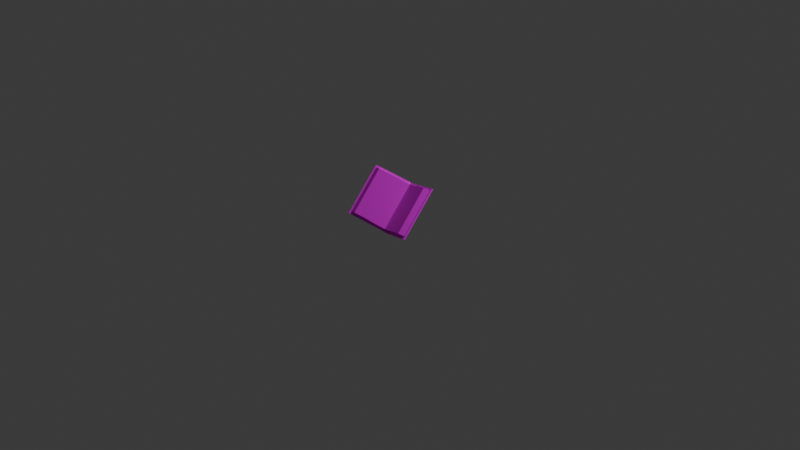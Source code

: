 # Source: grimoire.blend  (saved by Blender 4.4.32; exported with 4.5.12 LTS)
import bpy
from mathutils import Matrix  # noqa: F401  (used for matrix-valued properties, if any)

bpy.ops.wm.read_factory_settings(use_empty=True)
scene = bpy.context.scene
scene.name = 'Scene'

# ---- collections
col_collection = bpy.data.collections.new('Collection'); scene.collection.children.link(col_collection)

# ---- images (referenced by path relative to the original .blend; pixels are not part of the script)
import os
ASSET_DIR = os.environ.get("B2B_ASSET_DIR", "")  # directory of the original .blend (textures are referenced by path, not embedded)
HERE = os.path.dirname(os.path.abspath(__file__))  # packed textures are extracted next to this script under _unpacked/

def load_image(name, relpath, width, height, colorspace="sRGB"):
    """Load a texture the original file referenced (path relative to the .blend, or extracted next to this script)."""
    p = next((c for c in (os.path.join(HERE, relpath), os.path.join(ASSET_DIR, relpath)) if relpath and os.path.exists(c)), "")
    if p:
        img = bpy.data.images.load(p, check_existing=True)
        img.name = name
    else:  # same state as the original file: an image datablock whose file is absent (Cycles renders it pink)
        img = bpy.data.images.new(name, width, height)
        img.source = "FILE"
        img.filepath = "//" + (relpath or name)
    img.colorspace_settings.name = colorspace
    return img
img_map__2 = load_image('Map #2', 'book.jpg', 1024, 1024, 'sRGB')

# ---- materials (node trees are filled in below, after node groups)
mat_material__1 = bpy.data.materials.new('Material #1')
mat_material__1.diffuse_color = (0.5373, 0.1961, 0.1961, 1.0)
mat_material__1.roughness = 0.7622
mat_material__1.specular_intensity = 0.1
mat_material__1.metallic = 1.0

# ---- material node trees
mat_material__1.use_nodes = True; mat_material__1.node_tree.nodes.clear()
_N = mat_material__1.node_tree.nodes; _L = mat_material__1.node_tree.links
n0 = _N.new('ShaderNodeBsdfPrincipled'); n0.name = 'Principled BSDF'; n0.location = (10, 300)
n0.inputs[1].default_value = 1.0
n0.inputs[2].default_value = 0.7622
n0.inputs[13].default_value = 0.1
n0.inputs[27].default_value = (0.0, 0.0, 0.0, 1.0)
n1 = _N.new('ShaderNodeOutputMaterial'); n1.name = 'Material Output'; n1.location = (300, 300)
n2 = _N.new('ShaderNodeNormalMap'); n2.name = 'Normal Map'; n2.location = (-300, -300)
n2.label = 'Normal/Map'
n3 = _N.new('ShaderNodeTexImage'); n3.name = 'Image Texture'; n3.location = (-300, 600)
n3.image = img_map__2
_L.new(n0.outputs[0], n1.inputs[0])
_L.new(n2.outputs[0], n0.inputs[5])
_L.new(n3.outputs[0], n0.inputs[0])
n1.is_active_output = True

# ---- world
world_world = bpy.data.worlds.new('World'); scene.world = world_world
world_world.use_nodes = True; world_world.node_tree.nodes.clear()
_N = world_world.node_tree.nodes; _L = world_world.node_tree.links
n0 = _N.new('ShaderNodeOutputWorld'); n0.name = 'World Output'; n0.location = (300, 300)
n1 = _N.new('ShaderNodeBackground'); n1.name = 'Background'; n1.location = (10, 300)
n1.inputs[0].default_value = (0.05088, 0.05088, 0.05088, 1.0)
_L.new(n1.outputs[0], n0.inputs[0])
n0.is_active_output = True
world_world.color = (0.05088, 0.05088, 0.05088)
world_world.sun_shadow_jitter_overblur = 0.0

# ---- cameras
cam_camera = bpy.data.cameras.new('Camera')
cam_camera.clip_end = 100.0
cam_camera.ortho_scale = 7.314

# ---- lights
light_light = bpy.data.lights.new('Light', 'POINT')
light_light.energy = 1000.0
light_light.shadow_soft_size = 0.1

# ---- meshes
me_mesh = bpy.data.meshes.new('Mesh')
me_mesh.from_pydata([(2.547, 2.883, -4.548), (-19.95, 6.705, -4.548), (-19.95, 2.883, -4.548), (2.547, 6.705, -4.548), (2.547, 3.063, -3.823), (-19.95, 3.063, -3.823), (-19.95, 6.497, -3.823), (2.547, 6.497, -3.823), (2.547, -12.3, 2.138), (-19.95, -12.3, 2.138), (-19.95, 20.19, 2.176), (2.547, 20.19, 2.176), (2.547, 2.651, -3.201), (-19.95, 2.651, -3.201), (-19.95, 6.829, -3.205), (2.547, 6.829, -3.205), (2.547, -12.06, 2.75), (-19.95, -12.06, 2.75), (-19.95, 19.92, 2.778), (2.547, 19.92, 2.778), (1.44, 2.47, -3.461), (-18.96, 2.47, -3.461), (-18.96, 6.962, -3.464), (1.44, 6.962, -3.464), (-18.96, -11.89, 2.324), (-18.96, 19.54, 2.349), (-18.83, -8.547, 3.74), (-18.83, 16.74, 3.467), (-18.83, -3.741, 1.523), (-18.83, 12.35, 1.362), (-18.7, 0.3992, -0.3869), (-18.7, 8.747, -0.3638), (-18.7, 4.583, -2.317), (1.32, -11.89, 2.324), (1.32, 19.54, 2.349), (1.452, -8.547, 3.74), (1.452, 16.74, 3.467), (1.452, -3.741, 1.523), (1.452, 12.35, 1.362), (1.583, 0.3992, -0.3869), (1.583, 8.747, -0.3638), (1.583, 4.583, -2.317), (-18.7, 2.434, -1.326), (-18.7, 6.796, -1.299), (1.583, 2.434, -1.326), (1.583, 6.796, -1.299)], [], [(2, 1, 0), (3, 0, 1), (1, 6, 7), (7, 3, 1), (5, 2, 4), (0, 4, 2), (0, 3, 4), (7, 4, 3), (1, 2, 5), (5, 6, 1), (6, 10, 7), (11, 7, 10), (9, 5, 4), (4, 8, 9), (16, 8, 4), (4, 12, 16), (4, 13, 12), (5, 13, 4), (17, 16, 12), (12, 13, 17), (7, 6, 4), (6, 5, 4), (5, 17, 13), (9, 17, 5), (6, 7, 14), (7, 15, 14), (7, 19, 15), (11, 19, 7), (10, 18, 19), (19, 11, 10), (18, 6, 14), (10, 6, 18), (19, 18, 15), (29, 25, 22), (27, 25, 29), (29, 22, 31), (28, 30, 21), (21, 24, 28), (24, 26, 28), (23, 34, 38), (38, 34, 36), (40, 23, 38), (20, 39, 37), (37, 33, 20), (37, 35, 33), (35, 24, 33), (26, 24, 35), (36, 34, 25), (25, 27, 36), (29, 36, 27), (38, 36, 29), (40, 38, 29), (29, 31, 40), (28, 39, 30), (37, 39, 28), (28, 35, 37), (26, 35, 28), (20, 44, 39), (41, 44, 20), (23, 45, 41), (40, 45, 23), (22, 43, 31), (32, 43, 22), (21, 42, 32), (30, 42, 21), (43, 40, 31), (45, 40, 43), (43, 41, 45), (32, 41, 43), (42, 41, 32), (44, 41, 42), (42, 39, 44), (30, 39, 42), (21, 41, 20), (32, 41, 21), (22, 41, 32), (23, 41, 22), (18, 14, 15), (9, 16, 17), (8, 16, 9)])
me_mesh.polygons.foreach_set('use_smooth', [True] * 80)
_k = set([(0, 2), (0, 3), (0, 4), (1, 2), (1, 3), (1, 6), (2, 5), (3, 7), (4, 5), (4, 7), (4, 8), (4, 12), (5, 6), (5, 9), (5, 13), (6, 7), (6, 10), (6, 14), (7, 11), (7, 15), (8, 9), (8, 16), (9, 17), (10, 11), (10, 18), (11, 19), (12, 13), (12, 16), (13, 17), (14, 15), (14, 18), (15, 19), (16, 17), (18, 19), (20, 37), (20, 41), (21, 32), (21, 41), (22, 29), (22, 32), (23, 41), (24, 26), (24, 28), (25, 27), (25, 36), (26, 28), (26, 35), (27, 29), (27, 36), (28, 30), (29, 31), (30, 42), (31, 43), (32, 41), (32, 42), (32, 43), (33, 35), (34, 36), (34, 38), (35, 37), (36, 38), (37, 39), (38, 40), (39, 44), (40, 45), (41, 44), (41, 45)])
me_mesh.attributes.new('sharp_edge', 'BOOLEAN', 'EDGE').data.foreach_set('value', [ (min(e.vertices), max(e.vertices)) in _k for e in me_mesh.edges])
_uv = me_mesh.uv_layers.new(name='UVChannel_1')
_uv.uv.foreach_set('vector', [0.5195, 0.4453, 0.6367, 0.4453, 0.5195, 0.01953, 0.6367, 0.01953, 0.5195, 0.01953, 0.6367, 0.4453, 0.6367, 0.4453, 0.6602, 0.4453, 0.6602, 0.01953, 0.6602, 0.01953, 0.6367, 0.01953, 0.6367, 0.4453, 0.6602, 0.4453, 0.6367, 0.4453, 0.6602, 0.01953, 0.6367, 0.01953, 0.6602, 0.01953, 0.6367, 0.4453, 0.3945, 0.01953, 0.5117, 0.01953, 0.3945, 0.04688, 0.5117, 0.04688, 0.3945, 0.04688, 0.5117, 0.01953, 0.5078, 0.01953, 0.3828, 0.01953, 0.3828, 0.04688, 0.3828, 0.04688, 0.5039, 0.04688, 0.5078, 0.01953, 0.6602, 0.4453, 0.9844, 0.4453, 0.6602, 0.01953, 0.9844, 0.01953, 0.6602, 0.01953, 0.9844, 0.4453, 0.9844, 0.4453, 0.6602, 0.4453, 0.6602, 0.01953, 0.6602, 0.01953, 0.9844, 0.01953, 0.9844, 0.4453, 0.02734, 0.04688, 0.02734, 0.01953, 0.3711, 0.01953, 0.3711, 0.01953, 0.3711, 0.04688, 0.02734, 0.04688, 0.3945, 0.04688, 0.3711, 0.4453, 0.3711, 0.04688, 0.3945, 0.4453, 0.3711, 0.4453, 0.3945, 0.04688, 0.02734, 0.4453, 0.02734, 0.04688, 0.3711, 0.04688, 0.3711, 0.04688, 0.3711, 0.4453, 0.02734, 0.4453, 0.5117, 0.04688, 0.5117, 0.4453, 0.3945, 0.04688, 0.5117, 0.4453, 0.3945, 0.4453, 0.3945, 0.04688, 0.3711, 0.01953, 0.02734, 0.04688, 0.3711, 0.04688, 0.02734, 0.01953, 0.02734, 0.04688, 0.3711, 0.01953, 0.3945, 0.4453, 0.3945, 0.04688, 0.3711, 0.4453, 0.3945, 0.04688, 0.3711, 0.04688, 0.3711, 0.4453, 0.3711, 0.01953, 0.02734, 0.04688, 0.3711, 0.04688, 0.02734, 0.01953, 0.02734, 0.04688, 0.3711, 0.01953, 0.003906, 0.4453, 0.02734, 0.4453, 0.02734, 0.04688, 0.02734, 0.04688, 0.003906, 0.04688, 0.003906, 0.4453, 0.02734, 0.04688, 0.3711, 0.01953, 0.3711, 0.04688, 0.02734, 0.01953, 0.3711, 0.01953, 0.02734, 0.04688, 0.02734, 0.04688, 0.02734, 0.4453, 0.3711, 0.04688, 0.4336, 0.5859, 0.007812, 0.457, 0.8906, 0.457, 0.1328, 0.5703, 0.007812, 0.457, 0.4336, 0.5859, 0.4336, 0.5859, 0.8906, 0.457, 0.6875, 0.6367, 0.4336, 0.5859, 0.6875, 0.6367, 0.8906, 0.457, 0.8906, 0.457, 0.007812, 0.457, 0.4336, 0.5859, 0.007812, 0.457, 0.1328, 0.5703, 0.4336, 0.5859, 0.8906, 0.457, 0.007812, 0.457, 0.4336, 0.5859, 0.4336, 0.5859, 0.007812, 0.457, 0.1328, 0.5703, 0.6875, 0.6367, 0.8906, 0.457, 0.4336, 0.5859, 0.8906, 0.457, 0.6875, 0.6367, 0.4336, 0.5859, 0.4336, 0.5859, 0.007812, 0.457, 0.8906, 0.457, 0.4336, 0.5859, 0.1328, 0.5703, 0.007812, 0.457, 0.1523, 0.6484, 0.007812, 0.9922, 0.007812, 0.6484, 0.1523, 0.9922, 0.007812, 0.9922, 0.1523, 0.6484, 0.1523, 0.6484, 0.007812, 0.6484, 0.007812, 0.9922, 0.007812, 0.9922, 0.1523, 0.9922, 0.1523, 0.6484, 0.8555, 0.9922, 0.9844, 0.6484, 0.9844, 0.9922, 0.8555, 0.6484, 0.9844, 0.6484, 0.8555, 0.9922, 0.7422, 0.6484, 0.8555, 0.6484, 0.8555, 0.9922, 0.8555, 0.9922, 0.7422, 0.9922, 0.7422, 0.6484, 0.2969, 0.9922, 0.4336, 0.6484, 0.4336, 0.9922, 0.2969, 0.6484, 0.4336, 0.6484, 0.2969, 0.9922, 0.2969, 0.9922, 0.1523, 0.6484, 0.2969, 0.6484, 0.1523, 0.9922, 0.1523, 0.6484, 0.2969, 0.9922, 0.8906, 0.457, 0.8125, 0.625, 0.6875, 0.6367, 0.9844, 0.5508, 0.8125, 0.625, 0.8906, 0.457, 0.8906, 0.457, 0.8125, 0.625, 0.9844, 0.5508, 0.6875, 0.6367, 0.8125, 0.625, 0.8906, 0.457, 0.8906, 0.457, 0.8125, 0.625, 0.6875, 0.6367, 0.9844, 0.5508, 0.8125, 0.625, 0.8906, 0.457, 0.8906, 0.457, 0.8125, 0.625, 0.9844, 0.5508, 0.6875, 0.6367, 0.8125, 0.625, 0.8906, 0.457, 0.6641, 0.9922, 0.7422, 0.6484, 0.7422, 0.9922, 0.6641, 0.6484, 0.7422, 0.6484, 0.6641, 0.9922, 0.6641, 0.9922, 0.5938, 0.6484, 0.6641, 0.6484, 0.5938, 0.9922, 0.5938, 0.6484, 0.6641, 0.9922, 0.5156, 0.9922, 0.5938, 0.6484, 0.5938, 0.9922, 0.5156, 0.6484, 0.5938, 0.6484, 0.5156, 0.9922, 0.5156, 0.9922, 0.4336, 0.6484, 0.5156, 0.6484, 0.4336, 0.9922, 0.4336, 0.6484, 0.5156, 0.9922, 0.007812, 0.6406, 0.4336, 0.5938, 0.4336, 0.6406, 0.007812, 0.5938, 0.4336, 0.5938, 0.007812, 0.6406, 0.007812, 0.6406, 0.4336, 0.5938, 0.007812, 0.5938, 0.4336, 0.6406, 0.4336, 0.5938, 0.007812, 0.6406, 0.02734, 0.4453, 0.3711, 0.4453, 0.3711, 0.04688, 0.003906, 0.4453, 0.02734, 0.04688, 0.02734, 0.4453, 0.003906, 0.04688, 0.02734, 0.04688, 0.003906, 0.4453])
me_mesh.materials.append(mat_material__1)
me_mesh.update()
me_mesh.normals_split_custom_set([tuple(v) for v in zip(*[iter([0.0, 0.0, -1.0, 0.0, 0.0, -1.0, 0.0, 0.0, -1.0, 0.0, 0.0, -1.0, 0.0, 0.0, -1.0, 0.0, 0.0, -1.0, 0.0, 0.9612, 0.2758, 0.0, 0.9612, 0.2758, 0.0, 0.9612, 0.2758, 0.0, 0.9612, 0.2758, 0.0, 0.9612, 0.2758, 0.0, 0.9612, 0.2758, 0.0, -0.9708, 0.24, 0.0, -0.9708, 0.24, 0.0, -0.9708, 0.24, 0.0, -0.9708, 0.24, 0.0, -0.9708, 0.24, 0.0, -0.9708, 0.24, 1.0, 0.0, 0.0, 1.0, 0.0, 0.0, 1.0, 0.0, 0.0, 1.0, 0.0, 0.0, 1.0, 0.0, 0.0, 1.0, 0.0, 0.0, -1.0, 0.0, 0.0, -1.0, 0.0, 0.0, -1.0, 0.0, 0.0, -1.0, 0.0, 0.0, -1.0, 0.0, 0.0, -1.0, 0.0, 0.0, 0.0, 0.4012, -0.916, 0.0, 0.4012, -0.916, 0.0, 0.4012, -0.916, 0.0, 0.4012, -0.916, 0.0, 0.4012, -0.916, 0.0, 0.4012, -0.916, 0.0, -0.3617, -0.9323, 0.0, -0.3617, -0.9323, 0.0, -0.3617, -0.9323, 0.0, -0.3617, -0.9323, 0.0, -0.3617, -0.9323, 0.0, -0.3617, -0.9323, 1.0, -1.682e-07, 0.0, 1.0, -1.757e-07, 0.0, 1.0, 2.548e-07, 0.0, 1.0, 2.548e-07, 0.0, 1.0, 2.846e-07, 0.0, 1.0, -1.682e-07, 0.0, 0.0, 0.834, 0.5517, 0.0, 0.834, 0.5517, 0.0, 0.834, 0.5517, 0.0, 0.834, 0.5517, 0.0, 0.834, 0.5517, 0.0, 0.834, 0.5517, 0.0, 0.375, 0.927, 0.0, 0.375, 0.927, 0.0, 0.375, 0.927, 0.0, 0.375, 0.927, 0.0, 0.375, 0.927, 0.0, 0.375, 0.927, 0.0, 0.0, 1.0, 0.0, 0.0, 1.0, 0.0, 0.0, 1.0, 0.0, 0.0, 1.0, 0.0, 0.0, 1.0, 0.0, 0.0, 1.0, -1.0, 2.129e-06, 0.0, -1.0, 3.732e-08, 0.0, -1.0, 2.277e-06, 0.0, -1.0, 0.0, 0.0, -1.0, 3.732e-08, 0.0, -1.0, 2.129e-06, 0.0, 0.0, -0.8807, 0.4737, 0.0, -0.8807, 0.4737, 0.0, -0.8807, 0.4737, 0.0, -0.8807, 0.4737, 0.0, -0.8807, 0.4737, 0.0, -0.8807, 0.4737, 1.0, 2.659e-07, 0.0, 1.0, -3.747e-07, 0.0, 1.0, 3.123e-07, 0.0, 1.0, -3.874e-07, 0.0, 1.0, -3.747e-07, 0.0, 1.0, 2.659e-07, 0.0, 0.0, 0.9138, 0.4061, 0.0, 0.9138, 0.4061, 0.0, 0.9138, 0.4061, 0.0, 0.9138, 0.4061, 0.0, 0.9138, 0.4061, 0.0, 0.9138, 0.4061, -1.0, -3.038e-06, 0.0, -1.0, 8.628e-08, 0.0, -1.0, 3.123e-07, 0.0, -1.0, -3.1e-06, 0.0, -1.0, 8.628e-08, 0.0, -1.0, -3.038e-06, 0.0, 0.0, -0.4155, 0.9096, 0.0, -0.4155, 0.9096, 0.0, -0.4155, 0.9096, -0.9977, -0.03018, 0.06035, -0.9982, -0.02577, 0.0545, -0.9943, -0.07028, 0.07992, -0.9982, -0.02563, 0.05348, -0.9982, -0.02577, 0.0545, -0.9977, -0.03018, 0.06035, -0.9897, -0.07957, 0.1194, -0.9914, -0.0574, 0.1178, -0.9857, -0.09556, 0.1388, -0.9977, 0.02842, 0.06217, -0.9846, 0.0939, 0.1476, -0.9913, 0.05834, 0.1181, -0.9913, 0.05834, 0.1181, -0.9979, 0.02211, 0.06007, -0.9977, 0.02842, 0.06217, -0.999, 0.02022, 0.03973, -0.9988, 0.02051, 0.04446, -0.9991, 0.02181, 0.03735, 0.9974, 0.0359, -0.06286, 0.9982, 0.02626, -0.05432, 0.9989, 0.02845, -0.03631, 0.9997, 0.02062, -0.01496, 0.9991, 0.02482, -0.03463, 0.9982, 0.02563, -0.05348, 0.9937, 0.07088, -0.08667, 0.9974, 0.0359, -0.06286, 0.9989, 0.02845, -0.03631, 0.9969, -0.03642, -0.0697, 0.9933, -0.06878, -0.09258, 0.9951, -0.05687, -0.08143, 0.9993, -0.02154, -0.0306, 0.9991, -0.01984, -0.03758, 0.9983, -0.03838, -0.04399, 0.9993, -0.02154, -0.0306, 0.9988, -0.02051, -0.04447, 0.9991, -0.01984, -0.03758, 5.94e-09, -0.3897, 0.9209, 4.584e-08, -0.3897, 0.9209, 0.0, -0.3897, 0.9209, 5.178e-08, -0.3897, 0.9209, 4.584e-08, -0.3897, 0.9209, 5.94e-09, -0.3897, 0.9209, 0.0, 0.3713, 0.9285, 0.0, 0.3713, 0.9285, 0.0, 0.3713, 0.9285, 4.101e-07, 0.3713, 0.9285, 4.101e-07, 0.3713, 0.9285, 4.101e-07, 0.3713, 0.9285, 5.497e-07, -0.4322, 0.9018, 5.567e-07, -0.4322, 0.9018, 5.381e-07, -0.4322, 0.9018, 5.601e-07, -0.4322, 0.9018, 5.567e-07, -0.4322, 0.9018, 5.497e-07, -0.4322, 0.9018, 5.674e-07, -0.4322, 0.9018, 5.601e-07, -0.4322, 0.9018, 5.497e-07, -0.4322, 0.9018, 5.497e-07, -0.4322, 0.9018, 5.574e-07, -0.4322, 0.9018, 5.674e-07, -0.4322, 0.9018, 8.603e-08, 0.4189, 0.9081, 8.096e-08, 0.4189, 0.9081, 8.144e-08, 0.4189, 0.9081, 8.303e-08, 0.4189, 0.9081, 8.096e-08, 0.4189, 0.9081, 8.603e-08, 0.4189, 0.9081, 8.603e-08, 0.4189, 0.9081, 8.882e-08, 0.4189, 0.9081, 8.303e-08, 0.4189, 0.9081, 8.882e-08, 0.4189, 0.9081, 8.882e-08, 0.4189, 0.9081, 8.603e-08, 0.4189, 0.9081, 0.9969, -0.03642, -0.0697, 0.9972, -0.03107, -0.06736, 0.9933, -0.06878, -0.09258, 0.9972, -0.03107, -0.06736, 0.9972, -0.03107, -0.06736, 0.9969, -0.03642, -0.0697, 0.9974, 0.0359, -0.06286, 0.9975, 0.03001, -0.06362, 0.9975, 0.02928, -0.06368, 0.9937, 0.07088, -0.08667, 0.9975, 0.03001, -0.06362, 0.9974, 0.0359, -0.06286, -0.9914, -0.0574, 0.1178, -0.9917, -0.05493, 0.1164, -0.9857, -0.09556, 0.1388, -0.9917, -0.05358, 0.1165, -0.9917, -0.05493, 0.1164, -0.9914, -0.0574, 0.1178, -0.9913, 0.05834, 0.1181, -0.9908, 0.05682, 0.1232, -0.9908, 0.05682, 0.1232, -0.9846, 0.0939, 0.1476, -0.9908, 0.05682, 0.1232, -0.9913, 0.05834, 0.1181, 4.786e-07, -0.425, 0.9052, 5.674e-07, -0.4322, 0.9018, 5.574e-07, -0.4322, 0.9018, 5.679e-07, -0.425, 0.9052, 5.674e-07, -0.4322, 0.9018, 4.786e-07, -0.425, 0.9052, 4.786e-07, -0.425, 0.9052, 5.464e-07, -0.4177, 0.9086, 5.679e-07, -0.425, 0.9052, 3.86e-07, -0.4177, 0.9086, 5.464e-07, -0.4177, 0.9086, 4.786e-07, -0.425, 0.9052, 7.904e-08, 0.4189, 0.9081, 8.861e-08, 0.4189, 0.9081, 7.822e-08, 0.4189, 0.9081, 8.668e-08, 0.4189, 0.9081, 8.861e-08, 0.4189, 0.9081, 7.904e-08, 0.4189, 0.9081, 7.904e-08, 0.4189, 0.9081, 8.096e-08, 0.4189, 0.9081, 8.668e-08, 0.4189, 0.9081, 8.144e-08, 0.4189, 0.9081, 8.096e-08, 0.4189, 0.9081, 7.904e-08, 0.4189, 0.9081, 0.0, 0.4762, -0.8793, 0.0, 0.4762, -0.8793, 0.0, 0.4762, -0.8793, -3.914e-07, 0.4762, -0.8793, -3.914e-07, 0.4762, -0.8793, -3.914e-07, 0.4762, -0.8793, -6.605e-08, -0.4343, -0.9008, -6.098e-09, -0.4343, -0.9008, -7.234e-08, -0.4343, -0.9008, 0.0, -0.4343, -0.9008, -6.098e-09, -0.4343, -0.9008, -6.605e-08, -0.4343, -0.9008, 0.0, -0.4155, 0.9096, 0.0, -0.4155, 0.9096, 0.0, -0.4155, 0.9096, 0.0, -0.9302, 0.367, 0.0, -0.9302, 0.367, 0.0, -0.9302, 0.367, 0.0, -0.9302, 0.367, 0.0, -0.9302, 0.367, 0.0, -0.9302, 0.367])] * 3)])

# ---- objects
ob_light = bpy.data.objects.new('Light', light_light)
ob_camera = bpy.data.objects.new('Camera', cam_camera)
ob_grimoire = bpy.data.objects.new('Grimoire', me_mesh)

# ---- transforms, parenting, visibility, modifiers, constraints
ob_light.location = (4.076, 1.005, 5.904)
ob_light.rotation_euler = (0.6503, 0.05522, 1.866)
ob_light.lock_rotations_4d = False
ob_light.empty_display_type = 'ARROWS'
ob_light.color = (0.0, 0.0, 0.0, 0.0)
ob_light.lineart.crease_threshold = 0.0
ob_camera.location = (7.359, -6.926, 4.958)
ob_camera.rotation_euler = (1.109, 0.0, 0.8149)
ob_camera.lock_rotations_4d = False
ob_camera.empty_display_type = 'ARROWS'
ob_camera.color = (0.0, 0.0, 0.0, 0.0)
ob_camera.display_type = 'WIRE'
ob_camera.lineart.crease_threshold = 0.0
ob_grimoire.location = (-0.1216, -0.2099, 0.01596)
ob_grimoire.rotation_euler = (1.088e-07, 0.8378, -1.571)
ob_grimoire.scale = (0.0254, 0.0254, 0.0254)
ob_grimoire.color = (0.8, 0.8, 0.8, 1.0)

# ---- collection membership
col_collection.objects.link(ob_light)
col_collection.objects.link(ob_camera)
col_collection.objects.link(ob_grimoire)

# ---- scene / render settings (as saved in the file)
scene.camera = ob_camera
scene.frame_start = 1; scene.frame_end = 250; scene.frame_set(1)
scene.render.engine = 'BLENDER_EEVEE_NEXT'
scene.render.fps = 30
bpy.context.view_layer.update()
